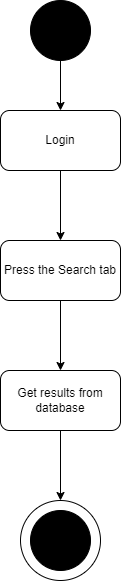

The diagram above was exported from draw.io. Its source (the exported page's mxGraphModel, read from the mxfile embedded in the PNG):
<mxGraphModel dx="868" dy="482" grid="1" gridSize="10" guides="1" tooltips="1" connect="1" arrows="1" fold="1" page="1" pageScale="1" pageWidth="850" pageHeight="1100" math="0" shadow="0">
  <root>
    <mxCell id="0" />
    <mxCell id="1" parent="0" />
    <mxCell id="OIaXSfu6_s-WH8OSLP-5-3" style="edgeStyle=orthogonalEdgeStyle;rounded=0;orthogonalLoop=1;jettySize=auto;html=1;" parent="1" source="OIaXSfu6_s-WH8OSLP-5-1" target="OIaXSfu6_s-WH8OSLP-5-2" edge="1">
      <mxGeometry relative="1" as="geometry" />
    </mxCell>
    <mxCell id="OIaXSfu6_s-WH8OSLP-5-1" value="" style="ellipse;whiteSpace=wrap;html=1;aspect=fixed;fillColor=#000000;" parent="1" vertex="1">
      <mxGeometry x="420" y="20" width="60" height="60" as="geometry" />
    </mxCell>
    <mxCell id="OIaXSfu6_s-WH8OSLP-5-5" style="edgeStyle=orthogonalEdgeStyle;rounded=0;orthogonalLoop=1;jettySize=auto;html=1;" parent="1" source="OIaXSfu6_s-WH8OSLP-5-2" target="OIaXSfu6_s-WH8OSLP-5-4" edge="1">
      <mxGeometry relative="1" as="geometry" />
    </mxCell>
    <mxCell id="OIaXSfu6_s-WH8OSLP-5-2" value="Login" style="rounded=1;whiteSpace=wrap;html=1;fillColor=#FFFFFF;" parent="1" vertex="1">
      <mxGeometry x="390" y="130" width="120" height="60" as="geometry" />
    </mxCell>
    <mxCell id="OIaXSfu6_s-WH8OSLP-5-7" style="edgeStyle=orthogonalEdgeStyle;rounded=0;orthogonalLoop=1;jettySize=auto;html=1;" parent="1" source="OIaXSfu6_s-WH8OSLP-5-4" target="OIaXSfu6_s-WH8OSLP-5-6" edge="1">
      <mxGeometry relative="1" as="geometry" />
    </mxCell>
    <mxCell id="OIaXSfu6_s-WH8OSLP-5-4" value="Press the Search tab" style="rounded=1;whiteSpace=wrap;html=1;fillColor=#FFFFFF;" parent="1" vertex="1">
      <mxGeometry x="390" y="260" width="120" height="60" as="geometry" />
    </mxCell>
    <mxCell id="OIaXSfu6_s-WH8OSLP-5-10" style="edgeStyle=orthogonalEdgeStyle;rounded=0;orthogonalLoop=1;jettySize=auto;html=1;entryX=0.5;entryY=0;entryDx=0;entryDy=0;" parent="1" source="OIaXSfu6_s-WH8OSLP-5-6" target="OIaXSfu6_s-WH8OSLP-5-8" edge="1">
      <mxGeometry relative="1" as="geometry" />
    </mxCell>
    <mxCell id="OIaXSfu6_s-WH8OSLP-5-6" value="Get results from database" style="rounded=1;whiteSpace=wrap;html=1;fillColor=#FFFFFF;" parent="1" vertex="1">
      <mxGeometry x="390" y="390" width="120" height="60" as="geometry" />
    </mxCell>
    <mxCell id="OIaXSfu6_s-WH8OSLP-5-8" value="" style="ellipse;whiteSpace=wrap;html=1;aspect=fixed;fillColor=#FFFFFF;" parent="1" vertex="1">
      <mxGeometry x="410" y="520" width="80" height="80" as="geometry" />
    </mxCell>
    <mxCell id="OIaXSfu6_s-WH8OSLP-5-9" value="" style="ellipse;whiteSpace=wrap;html=1;aspect=fixed;fillColor=#000000;gradientColor=none;" parent="1" vertex="1">
      <mxGeometry x="420" y="530" width="60" height="60" as="geometry" />
    </mxCell>
  </root>
</mxGraphModel>